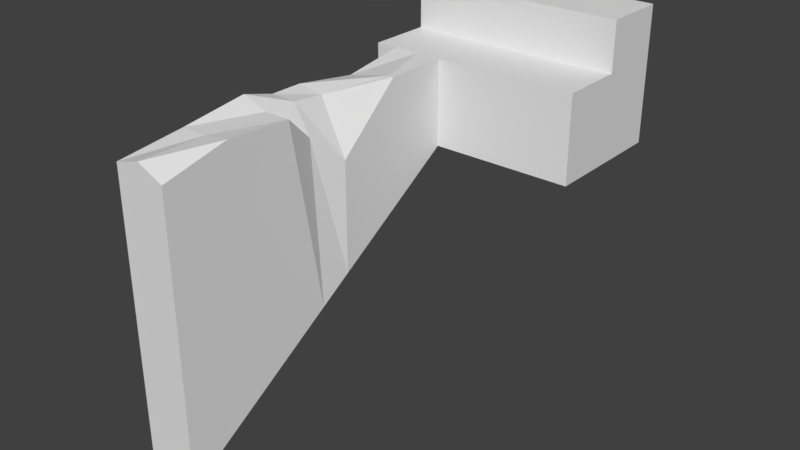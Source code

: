 # Source: ireland_dock_Skybox.blend  (saved by Blender 2.78.0; exported with 4.5.12 LTS)
import bpy
from mathutils import Matrix  # noqa: F401  (used for matrix-valued properties, if any)

bpy.ops.wm.read_factory_settings(use_empty=True)
scene = bpy.context.scene
scene.name = 'Scene'

# ---- collections
col_collection_1 = bpy.data.collections.new('Collection 1'); scene.collection.children.link(col_collection_1)

# ---- materials (node trees are filled in below, after node groups)
mat_material = bpy.data.materials.new('Material')
mat_material.alpha_threshold = 0.0
mat_material.use_transparent_shadow = False
mat_material.roughness = 0.5
mat_material.line_color = (0.0, 0.0, 0.0, 1.0)

# ---- material node trees

# ---- world
world_world = bpy.data.worlds.new('World'); scene.world = world_world
world_world.color = (0.05088, 0.05088, 0.05088)
world_world.use_sun_shadow = False
world_world.sun_shadow_jitter_overblur = 0.0
world_world.cycles.sampling_method = 'MANUAL'

# ---- meshes
me_cube = bpy.data.meshes.new('Cube')
me_cube.from_pydata([(10.0, 6.0, -4.0), (10.0, -6.0, -4.0), (-10.0, -6.0, -4.0), (-10.0, 6.0, -4.0), (10.0, 6.0, 4.0), (10.0, -6.0, 4.0), (-10.0, -6.0, 4.0), (-10.0, 6.0, 4.0), (10.0, 0.0, -4.0), (-10.0, 0.0, -4.0), (10.0, 0.0, 4.0), (-10.0, 4.768e-07, 4.0), (-10.0, 5.5, -4.0), (-10.0, 5.5, 4.0), (10.0, 5.5, -4.0), (10.0, 5.5, 4.0), (-9.5, 6.0, -4.0), (-9.5, -6.0, -4.0), (-9.5, 6.0, 4.0), (-9.5, -6.0, 4.0), (-9.5, 4.53e-07, 4.0), (9.5, 2.265e-07, 4.0), (9.5, 6.0, -4.0), (9.5, -6.0, -4.0), (9.5, 6.0, 4.0), (9.5, -6.0, 4.0), (-9.5, 6.0, 8.0), (-10.0, 6.0, 8.0), (-10.0, 5.5, 8.0), (10.0, 5.5, 8.0), (10.0, 0.0, 8.0), (9.5, 2.265e-07, 8.0), (-10.0, 4.768e-07, 8.0), (10.0, 6.0, 8.0), (9.5, 5.5, 8.0), (9.5, 6.0, 8.0), (-9.5, 4.53e-07, 8.0), (-9.5, 5.5, 8.0), (-9.5, 6.0, 8.5), (-10.0, 6.0, 8.5), (-10.0, 5.5, 8.5), (10.0, 6.0, 8.5), (10.0, 5.5, 8.5), (9.5, 5.5, 8.5), (9.5, 6.0, 8.5), (-9.5, 5.5, 8.5), (-10.0, 0.0, 8.0), (-9.5, 0.0, 8.0), (-9.5, 0.0, 8.5), (9.5, 0.0, 8.0), (9.5, 0.0, 8.5), (-10.0, 0.0, 8.5), (-10.0, 2.75, 8.0), (-10.0, 2.75, 8.5), (9.5, 2.75, 8.0), (-9.5, 2.75, 8.0), (9.5, 2.75, 8.5), (-9.5, 2.75, 8.5), (3.167, 6.0, -4.0), (-3.167, 6.0, -4.0), (3.167, -6.0, -4.0), (-3.167, -6.0, -4.0), (3.167, 6.0, 4.0), (-3.167, 6.0, 4.0), (3.167, -6.0, 4.0), (-3.167, -6.0, 4.0), (-3.167, 3.775e-07, 4.0), (3.167, 3.02e-07, 4.0), (3.167, 6.0, 8.0), (-3.167, 6.0, 8.0), (3.167, 6.0, 8.5), (-3.167, 6.0, 8.5), (-3.167, 5.5, 8.5), (3.167, 5.5, 8.5), (-3.167, 0.0, 8.0), (3.167, 0.0, 8.0), (-3.167, 0.0, 8.5), (3.167, 0.0, 8.5), (-5.846, 2.859, 8.5), (3.167, 2.75, 8.5), (1.907e-06, 6.0, -4.0), (-4.768e-07, -6.0, -4.0), (1.431e-06, 6.0, 4.0), (-4.768e-06, -6.0, 4.0), (-1.907e-06, 3.397e-07, 4.0), (1.431e-06, 6.0, 8.0), (1.431e-06, 6.0, 8.5), (1.907e-06, 5.5, 8.5), (-0.5561, -0.02282, 8.0), (-0.5561, -0.02282, 8.5), (1.907e-06, 2.75, 8.5), (1.583, 3.209e-07, 4.0), (1.583, 5.5, 8.5), (1.94, -0.01518, 8.0), (1.94, -0.01518, 8.5), (1.583, 2.75, 8.5), (1.583, 6.0, -4.0), (1.583, -6.0, -4.0), (1.583, 6.0, 4.0), (1.583, -6.0, 4.0), (1.583, 6.0, 8.0), (1.583, 6.0, 8.5), (-7.917, 6.0, -4.0), (-7.917, -6.0, -4.0), (-7.917, 6.0, 4.0), (-7.917, -6.0, 4.0), (-7.917, 6.0, 8.0), (-7.917, 6.0, 8.5), (-7.917, 4.341e-07, 4.0), (-7.917, 5.5, 8.5), (-7.917, 0.0, 8.0), (-7.917, 0.0, 8.5), (-6.768, 2.777, 8.5), (8.867, 2.34e-07, 4.0), (8.867, 5.5, 8.5), (8.867, 0.0, 8.0), (8.867, 0.0, 8.5), (8.867, 2.75, 8.5), (8.867, 6.0, -4.0), (8.867, -6.0, -4.0), (8.867, 6.0, 4.0), (8.867, -6.0, 4.0), (8.867, 6.0, 8.0), (8.867, 6.0, 8.5), (-3.167, -36.0, 2.923), (-3.167, -36.0, -23.0), (-7.917, -36.0, -23.0), (-7.917, -36.0, 3.329), (10.0, 5.5, 8.5), (10.0, 0.0, 8.5), (9.5, 2.265e-07, 8.5), (9.5, 5.5, 8.5), (-7.917, -12.0, -7.8), (-7.917, -18.0, -11.6), (-7.917, -24.0, -15.4), (-7.917, -30.0, -19.2), (-7.917, -30.0, 4.0), (-7.917, -24.0, 4.818), (-7.917, -18.0, 4.0), (-7.917, -12.0, 3.101), (-3.167, -12.0, 4.0), (-3.167, -18.0, -1.318), (-3.167, -24.0, 4.0), (-3.167, -30.0, 4.32), (-3.167, -30.0, -19.2), (-3.167, -24.0, -15.4), (-3.167, -18.0, -11.6), (-3.167, -12.0, -7.8), (-7.917, -21.0, -13.5), (-7.917, -21.0, 4.0), (-4.037, -21.0, 1.311), (-3.167, -21.0, -13.5), (-5.542, 4.058e-07, 4.0), (-5.542, 5.5, 8.5), (-5.542, 0.0, 8.0), (-5.542, 0.0, 8.5), (-6.307, 2.818, 8.5), (-5.542, 6.0, -4.0), (-5.542, 6.0, 4.0), (-5.542, -6.0, 4.0), (-5.542, 6.0, 8.0), (-5.542, 6.0, 8.5), (-5.542, -36.0, -23.0), (-5.542, -36.0, 4.0), (-3.668, -12.0, 4.0), (-5.542, -18.0, 3.63), (-5.542, -24.0, 4.0), (-5.542, -30.0, 4.0), (-5.542, -21.0, 3.947)], [], [(20, 11, 6, 19), (8, 10, 5, 1), (17, 19, 6, 2), (12, 13, 7, 3), (18, 16, 3, 7), (2, 6, 11, 9), (14, 15, 10, 8), (10, 15, 29, 30), (4, 24, 35, 33), (0, 4, 15, 14), (9, 11, 13, 12), (104, 18, 26, 106), (104, 102, 16, 18), (103, 105, 19, 17), (108, 20, 19, 105), (10, 21, 25, 5), (1, 5, 25, 23), (4, 0, 22, 24), (15, 4, 33, 29), (18, 7, 27, 26), (37, 28, 32, 36), (34, 29, 42, 43), (27, 28, 40, 39), (31, 30, 129, 130), (13, 11, 32, 28), (7, 13, 28, 27), (21, 10, 30, 31), (11, 20, 36, 32), (38, 39, 40, 45), (107, 38, 45, 109), (41, 44, 43, 42), (33, 35, 44, 41), (26, 27, 39, 38), (53, 52, 46, 51), (106, 26, 38, 107), (29, 33, 41, 42), (115, 49, 50, 116), (46, 47, 48, 51), (54, 56, 50, 49), (112, 57, 48, 111), (52, 55, 47, 46), (57, 53, 51, 48), (45, 40, 53, 57), (28, 37, 55, 52), (109, 45, 57, 112), (34, 43, 56, 54), (40, 28, 52, 53), (114, 73, 79, 117), (87, 72, 78, 90), (117, 79, 77, 116), (90, 78, 76, 89), (154, 74, 76, 155), (93, 75, 77, 94), (122, 68, 70, 123), (85, 69, 71, 86), (123, 70, 73, 114), (86, 71, 72, 87), (113, 67, 64, 121), (84, 66, 65, 83), (119, 121, 64, 60), (81, 83, 65, 61), (120, 118, 58, 62), (82, 80, 59, 63), (120, 62, 68, 122), (82, 63, 69, 85), (98, 82, 85, 100), (98, 96, 80, 82), (97, 99, 83, 81), (91, 84, 83, 99), (101, 86, 87, 92), (100, 85, 86, 101), (74, 88, 89, 76), (95, 90, 89, 94), (92, 87, 90, 95), (73, 92, 95, 79), (79, 95, 94, 77), (68, 100, 101, 70), (70, 101, 92, 73), (67, 91, 99, 64), (60, 64, 99, 97), (62, 58, 96, 98), (62, 98, 100, 68), (88, 93, 94, 89), (47, 110, 111, 48), (153, 109, 112, 156), (156, 112, 111, 155), (160, 106, 107, 161), (161, 107, 109, 153), (152, 108, 105, 159), (136, 135, 126, 127), (158, 157, 102, 104), (158, 104, 106, 160), (24, 120, 122, 35), (24, 22, 118, 120), (23, 25, 121, 119), (21, 113, 121, 25), (44, 123, 114, 43), (35, 122, 123, 44), (56, 117, 116, 50), (43, 114, 117, 56), (75, 115, 116, 77), (162, 163, 127, 126), (144, 143, 124, 125), (167, 136, 127, 163), (113, 115, 75, 67), (128, 131, 130, 129), (34, 31, 130, 131), (29, 34, 131, 128), (30, 29, 128, 129), (159, 105, 139, 164), (164, 139, 138, 165), (168, 149, 137, 166), (166, 137, 136, 167), (61, 65, 140, 147), (147, 140, 141, 146), (151, 150, 142, 145), (145, 142, 143, 144), (105, 103, 132, 139), (139, 132, 133, 138), (149, 148, 134, 137), (137, 134, 135, 136), (138, 133, 148, 149), (146, 141, 150, 151), (165, 138, 149, 168), (141, 165, 168, 150), (142, 166, 167, 143), (150, 168, 166, 142), (140, 164, 165, 141), (65, 159, 164, 140), (143, 167, 163, 124), (125, 124, 163, 162), (63, 158, 160, 69), (63, 59, 157, 158), (66, 152, 159, 65), (71, 161, 153, 72), (69, 160, 161, 71), (78, 156, 155, 76), (72, 153, 156, 78), (110, 154, 155, 111), (21, 49, 115, 113), (20, 67, 75, 36)])
_uv = me_cube.uv_layers.new(name='UVMap')
_uv.uv.foreach_set('vector', [0.2578, 0.224, 0.2578, 0.224, 0.2578, 0.224, 0.2578, 0.224, 0.2578, 0.224, 0.2578, 0.224, 0.2578, 0.224, 0.2578, 0.224, 0.2578, 0.224, 0.2578, 0.224, 0.2578, 0.224, 0.2578, 0.224, 0.2578, 0.224, 0.2578, 0.224, 0.2578, 0.224, 0.2578, 0.224, 0.2578, 0.224, 0.2578, 0.224, 0.2578, 0.224, 0.2578, 0.224, 0.2578, 0.224, 0.2578, 0.224, 0.2578, 0.224, 0.2578, 0.224, 0.2578, 0.224, 0.2578, 0.224, 0.2578, 0.224, 0.2578, 0.224, 0.2578, 0.224, 0.2578, 0.224, 0.2578, 0.224, 0.2578, 0.224, 0.2578, 0.224, 0.2578, 0.224, 0.2578, 0.224, 0.2578, 0.224, 0.2578, 0.224, 0.2578, 0.224, 0.2578, 0.224, 0.2578, 0.224, 0.2578, 0.224, 0.2578, 0.224, 0.2578, 0.224, 0.2578, 0.224, 0.2578, 0.224, 0.2578, 0.224, 0.2578, 0.224, 0.2578, 0.224, 0.2578, 0.224, 0.2578, 0.224, 0.2578, 0.224, 0.2578, 0.224, 0.2578, 0.224, 0.2578, 0.224, 0.2578, 0.224, 0.2578, 0.224, 0.2578, 0.224, 0.2578, 0.224, 0.2578, 0.224, 0.2578, 0.224, 0.2578, 0.224, 0.2578, 0.224, 0.2578, 0.224, 0.2578, 0.224, 0.2578, 0.224, 0.2578, 0.224, 0.2578, 0.224, 0.2578, 0.224, 0.2578, 0.224, 0.2578, 0.224, 0.2578, 0.224, 0.2578, 0.224, 0.2578, 0.224, 0.2578, 0.224, 0.2578, 0.224, 0.2578, 0.224, 0.2578, 0.224, 0.2578, 0.224, 0.2578, 0.224, 0.2578, 0.224, 0.2578, 0.224, 0.2578, 0.224, 0.2578, 0.224, 0.2578, 0.224, 0.2578, 0.224, 0.2578, 0.224, 0.2578, 0.224, 0.2578, 0.224, 0.2578, 0.224, 0.2578, 0.224, 0.2578, 0.224, 0.2578, 0.224, 0.2578, 0.224, 0.2578, 0.224, 0.2578, 0.224, 0.2578, 0.224, 0.2578, 0.224, 0.2578, 0.224, 0.2578, 0.224, 0.2578, 0.224, 0.2578, 0.224, 0.2578, 0.224, 0.2578, 0.224, 0.2578, 0.224, 0.2578, 0.224, 0.2578, 0.224, 0.2578, 0.224, 0.2578, 0.224, 0.2578, 0.224, 0.2578, 0.224, 0.2578, 0.224, 0.2578, 0.224, 0.2578, 0.224, 0.2578, 0.224, 0.2578, 0.224, 0.2578, 0.224, 0.2578, 0.224, 0.2578, 0.224, 0.2578, 0.224, 0.2578, 0.224, 0.2578, 0.224, 0.2578, 0.224, 0.2578, 0.224, 0.2578, 0.224, 0.2578, 0.224, 0.2578, 0.224, 0.2578, 0.224, 0.2578, 0.224, 0.2578, 0.224, 0.2578, 0.224, 0.2578, 0.224, 0.2578, 0.224, 0.2578, 0.224, 0.2578, 0.224, 0.2578, 0.224, 0.2578, 0.224, 0.2578, 0.224, 0.2578, 0.224, 0.2578, 0.224, 0.2578, 0.224, 0.2578, 0.224, 0.2578, 0.224, 0.2578, 0.224, 0.2578, 0.224, 0.2578, 0.224, 0.2578, 0.224, 0.2578, 0.224, 0.2578, 0.224, 0.2578, 0.224, 0.2578, 0.224, 0.2578, 0.224, 0.2578, 0.224, 0.2578, 0.224, 0.2578, 0.224, 0.2578, 0.224, 0.2578, 0.224, 0.2578, 0.224, 0.2578, 0.224, 0.2578, 0.224, 0.2578, 0.224, 0.2578, 0.224, 0.2578, 0.224, 0.2578, 0.224, 0.2578, 0.224, 0.2578, 0.224, 0.2578, 0.224, 0.2578, 0.224, 0.2578, 0.224, 0.2578, 0.224, 0.2578, 0.224, 0.2578, 0.224, 0.2578, 0.224, 0.2578, 0.224, 0.2578, 0.224, 0.2578, 0.224, 0.2578, 0.224, 0.2578, 0.224, 0.2578, 0.224, 0.2578, 0.224, 0.2578, 0.224, 0.2578, 0.224, 0.2578, 0.224, 0.2578, 0.224, 0.2578, 0.224, 0.2578, 0.224, 0.2578, 0.224, 0.2578, 0.224, 0.2578, 0.224, 0.2578, 0.224, 0.2578, 0.224, 0.2578, 0.224, 0.2578, 0.224, 0.2578, 0.224, 0.2578, 0.224, 0.2578, 0.224, 0.2578, 0.224, 0.2578, 0.224, 0.2578, 0.224, 0.2578, 0.224, 0.2578, 0.224, 0.2578, 0.224, 0.2578, 0.224, 0.2578, 0.224, 0.2578, 0.224, 0.2578, 0.224, 0.2578, 0.224, 0.2578, 0.224, 0.2578, 0.224, 0.2578, 0.224, 0.2578, 0.224, 0.2578, 0.224, 0.2578, 0.224, 0.2578, 0.224, 0.2578, 0.224, 0.2578, 0.224, 0.2578, 0.224, 0.2578, 0.224, 0.2578, 0.224, 0.2578, 0.224, 0.2578, 0.224, 0.2578, 0.224, 0.2578, 0.224, 0.2578, 0.224, 0.2578, 0.224, 0.2578, 0.224, 0.2578, 0.224, 0.2578, 0.224, 0.2578, 0.224, 0.2578, 0.224, 0.2578, 0.224, 0.2578, 0.224, 0.2578, 0.224, 0.2578, 0.224, 0.2578, 0.224, 0.2578, 0.224, 0.2578, 0.224, 0.2578, 0.224, 0.2578, 0.224, 0.2578, 0.224, 0.2578, 0.224, 0.2578, 0.224, 0.2578, 0.224, 0.2578, 0.224, 0.2578, 0.224, 0.2578, 0.224, 0.2578, 0.224, 0.2578, 0.224, 0.2578, 0.224, 0.2578, 0.224, 0.2578, 0.224, 0.2578, 0.224, 0.2578, 0.224, 0.2578, 0.224, 0.2578, 0.224, 0.2578, 0.224, 0.2578, 0.224, 0.2578, 0.224, 0.2578, 0.224, 0.2578, 0.224, 0.2578, 0.224, 0.2578, 0.224, 0.2578, 0.224, 0.2578, 0.224, 0.2578, 0.224, 0.2578, 0.224, 0.2578, 0.224, 0.2578, 0.224, 0.2578, 0.224, 0.2578, 0.224, 0.2578, 0.224, 0.2578, 0.224, 0.2578, 0.224, 0.2578, 0.224, 0.2578, 0.224, 0.2578, 0.224, 0.2578, 0.224, 0.2578, 0.224, 0.2578, 0.224, 0.2578, 0.224, 0.2578, 0.224, 0.2578, 0.224, 0.2578, 0.224, 0.2578, 0.224, 0.2578, 0.224, 0.2578, 0.224, 0.2578, 0.224, 0.2578, 0.224, 0.2578, 0.224, 0.2578, 0.224, 0.2578, 0.224, 0.2578, 0.224, 0.2578, 0.224, 0.2578, 0.224, 0.2578, 0.224, 0.2578, 0.224, 0.2578, 0.224, 0.2578, 0.224, 0.2578, 0.224, 0.2578, 0.224, 0.2578, 0.224, 0.2578, 0.224, 0.2578, 0.224, 0.2578, 0.224, 0.2578, 0.224, 0.2578, 0.224, 0.2578, 0.224, 0.2578, 0.224, 0.2578, 0.224, 0.2578, 0.224, 0.2578, 0.224, 0.2578, 0.224, 0.2578, 0.224, 0.2578, 0.224, 0.2578, 0.224, 0.2578, 0.224, 0.2578, 0.224, 0.2578, 0.224, 0.2578, 0.224, 0.2578, 0.224, 0.2578, 0.224, 0.2578, 0.224, 0.2578, 0.224, 0.2578, 0.224, 0.2578, 0.224, 0.2578, 0.224, 0.2578, 0.224, 0.2578, 0.224, 0.2578, 0.224, 0.2578, 0.224, 0.2578, 0.224, 0.2578, 0.224, 0.2578, 0.224, 0.2578, 0.224, 0.2578, 0.224, 0.2578, 0.224, 0.2578, 0.224, 0.2578, 0.224, 0.2578, 0.224, 0.2578, 0.224, 0.2578, 0.224, 0.2578, 0.224, 0.2578, 0.224, 0.2578, 0.224, 0.2578, 0.224, 0.2578, 0.224, 0.2578, 0.224, 0.2578, 0.224, 0.2578, 0.224, 0.2578, 0.224, 0.2578, 0.224, 0.2578, 0.224, 0.2578, 0.224, 0.2578, 0.224, 0.2578, 0.224, 0.2578, 0.224, 0.2578, 0.224, 0.2578, 0.224, 0.2578, 0.224, 0.2578, 0.224, 0.2578, 0.224, 0.2578, 0.224, 0.2578, 0.224, 0.2578, 0.224, 0.2578, 0.224, 0.2578, 0.224, 0.2578, 0.224, 0.2578, 0.224, 0.2578, 0.224, 0.2578, 0.224, 0.2578, 0.224, 0.2578, 0.224, 0.2578, 0.224, 0.2578, 0.224, 0.2578, 0.224, 0.2578, 0.224, 0.2578, 0.224, 0.2578, 0.224, 0.2578, 0.224, 0.2578, 0.224, 0.2578, 0.224, 0.2578, 0.224, 0.2578, 0.224, 0.2578, 0.224, 0.2578, 0.224, 0.2578, 0.224, 0.2578, 0.224, 0.2578, 0.224, 0.2578, 0.224, 0.2578, 0.224, 0.2578, 0.224, 0.2578, 0.224, 0.2578, 0.224, 0.2578, 0.224, 0.2578, 0.224, 0.2578, 0.224, 0.2578, 0.224, 0.2578, 0.224, 0.2578, 0.224, 0.2578, 0.224, 0.2578, 0.224, 0.2578, 0.224, 0.2578, 0.224, 0.2578, 0.224, 0.2578, 0.224, 0.2578, 0.224, 0.2578, 0.224, 0.2578, 0.224, 0.2578, 0.224, 0.2578, 0.224, 0.2578, 0.224, 0.2578, 0.224, 0.2578, 0.224, 0.2578, 0.224, 0.2578, 0.224, 0.2578, 0.224, 0.2578, 0.224, 0.2578, 0.7318, 0.2578, 0.7318, 0.2578, 0.224, 0.2578, 0.224, 0.2578, 0.224, 0.2578, 0.224, 0.2578, 0.224, 0.2578, 0.224, 0.2578, 0.224, 0.2578, 0.224, 0.2578, 0.224, 0.2578, 0.224, 0.2578, 0.224, 0.2578, 0.224, 0.2578, 0.224, 0.2578, 0.224, 0.2578, 0.224, 0.2578, 0.224, 0.2578, 0.224, 0.2578, 0.224, 0.2578, 0.224, 0.2578, 0.224, 0.2578, 0.224, 0.2578, 0.224, 0.2578, 0.224, 0.2578, 0.224, 0.2578, 0.224, 0.2578, 0.224, 0.2578, 0.224, 0.2578, 0.224, 0.2578, 0.224, 0.2578, 0.224, 0.2578, 0.224, 0.2578, 0.224, 0.2578, 0.224, 0.2578, 0.224, 0.2578, 0.224, 0.2578, 0.224, 0.2578, 0.224, 0.2578, 0.224, 0.2578, 0.224, 0.2578, 0.224, 0.2578, 0.224, 0.2578, 0.224, 0.2578, 0.224, 0.2578, 0.224, 0.2578, 0.224, 0.2578, 0.224, 0.2578, 0.224, 0.2578, 0.224, 0.2578, 0.224, 0.2578, 0.224, 0.2578, 0.224, 0.2578, 0.224, 0.2578, 0.224, 0.2578, 0.224, 0.2578, 0.224, 0.2578, 0.224, 0.2578, 0.224, 0.2578, 0.224, 0.2578, 0.224, 0.2578, 0.224, 0.2578, 0.224, 0.2578, 0.224, 0.2578, 0.224, 0.2578, 0.224, 0.2578, 0.224, 0.2578, 0.224, 0.2578, 0.224, 0.2578, 0.224, 0.2578, 0.224, 0.2578, 0.224, 0.2578, 0.224, 0.2578, 0.224, 0.2578, 0.224, 0.2578, 0.224, 0.2578, 0.224, 0.2578, 0.224, 0.2578, 0.224, 0.2578, 0.224, 0.2578, 0.224, 0.2578, 0.224, 0.2578, 0.224, 0.2578, 0.224, 0.2578, 0.224, 0.2578, 0.224, 0.2578, 0.224, 0.2578, 0.224, 0.2578, 0.224, 0.2578, 0.224, 0.2578, 0.224, 0.2578, 0.224, 0.2578, 0.224, 0.2578, 0.224, 0.2578, 0.224, 0.2578, 0.224, 0.2578, 0.224, 0.2578, 0.224, 0.2578, 0.224, 0.2578, 0.224, 0.2578, 0.224, 0.2578, 0.224, 0.2578, 0.224, 0.2578, 0.224, 0.2578, 0.224, 0.2578, 0.224, 0.2578, 0.224, 0.2578, 0.224, 0.2578, 0.224, 0.2578, 0.224, 0.2578, 0.224, 0.2578, 0.224, 0.2578, 0.224, 0.2578, 0.224, 0.2578, 0.224, 0.2578, 0.224, 0.2578, 0.224, 0.2578, 0.224, 0.2578, 0.224, 0.2578, 0.224, 0.2578, 0.224, 0.2578, 0.224, 0.2578, 0.224, 0.2578, 0.224, 0.2578, 0.224, 0.2578, 0.224, 0.2578, 0.224, 0.2578, 0.224, 0.2578, 0.224, 0.2578, 0.224, 0.2578, 0.224, 0.2578, 0.224, 0.2578, 0.224, 0.2578, 0.224, 0.2578, 0.224, 0.2578, 0.224, 0.2578, 0.224, 0.2578, 0.224, 0.2578, 0.224, 0.2578, 0.224, 0.2578, 0.224, 0.2578, 0.224, 0.2578, 0.224, 0.2578, 0.224, 0.2578, 0.224, 0.2578, 0.224, 0.2578, 0.7318, 0.2578, 0.7318])
me_cube.materials.append(mat_material)
me_cube.use_remesh_preserve_volume = False
me_cube.use_remesh_preserve_attributes = False
me_cube.use_mirror_vertex_groups = False
me_cube.update()

# ---- objects
ob_dock = bpy.data.objects.new('Dock', me_cube)

# ---- transforms, parenting, visibility, modifiers, constraints
ob_dock.location = (0.0, 0.0, 0.0)
ob_dock.lock_rotations_4d = False
ob_dock.empty_display_type = 'ARROWS'
ob_dock.lineart.crease_threshold = 0.0

# ---- collection membership
col_collection_1.objects.link(ob_dock)

# ---- scene / render settings (as saved in the file)
scene.frame_start = 1; scene.frame_end = 250; scene.frame_set(1)
scene.render.engine = 'BLENDER_EEVEE_NEXT'
scene.render.resolution_percentage = 50
scene.render.dither_intensity = 0.0
scene.cycles.use_denoising = False
scene.cycles.samples = 128
scene.cycles.sampling_pattern = 'TABULATED_SOBOL'
scene.cycles.light_sampling_threshold = 0.0
scene.cycles.use_adaptive_sampling = False
scene.cycles.use_light_tree = False
scene.cycles.blur_glossy = 0.0
scene.cycles.sample_clamp_indirect = 0.0
scene.view_settings.view_transform = 'Standard'
bpy.context.view_layer.update()

# ---- added for rendering (the .blend has no active camera and no usable light): camera, sun
cam_auto = bpy.data.cameras.new('AutoCamera')
cam_auto.lens = 50.0
cam_auto.sensor_width = 36.0
cam_auto.clip_end = 1000.0
ob_auto_camera = bpy.data.objects.new('AutoCamera', cam_auto)
scene.collection.objects.link(ob_auto_camera)
ob_auto_camera.location = (51.9796, -77.3755, 34.3337)
ob_auto_camera.rotation_euler = (1.09748, -7.21219e-08, 0.694738)
scene.camera = ob_auto_camera
light_auto_sun = bpy.data.lights.new('AutoSun', 'SUN')
light_auto_sun.energy = 3.0
light_auto_sun.angle = 0.0523599
ob_auto_sun = bpy.data.objects.new('AutoSun', light_auto_sun)
scene.collection.objects.link(ob_auto_sun)
ob_auto_sun.rotation_euler = (0.872665, 0.174533, 0.523599)
bpy.context.view_layer.update()
